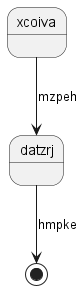

The diagram above was rendered by PlantUML. Its source (embedded in the PNG):
@startuml
state xcoiva
xcoiva --> datzrj : mzpeh
datzrj --> [*] : hmpke
@enduml